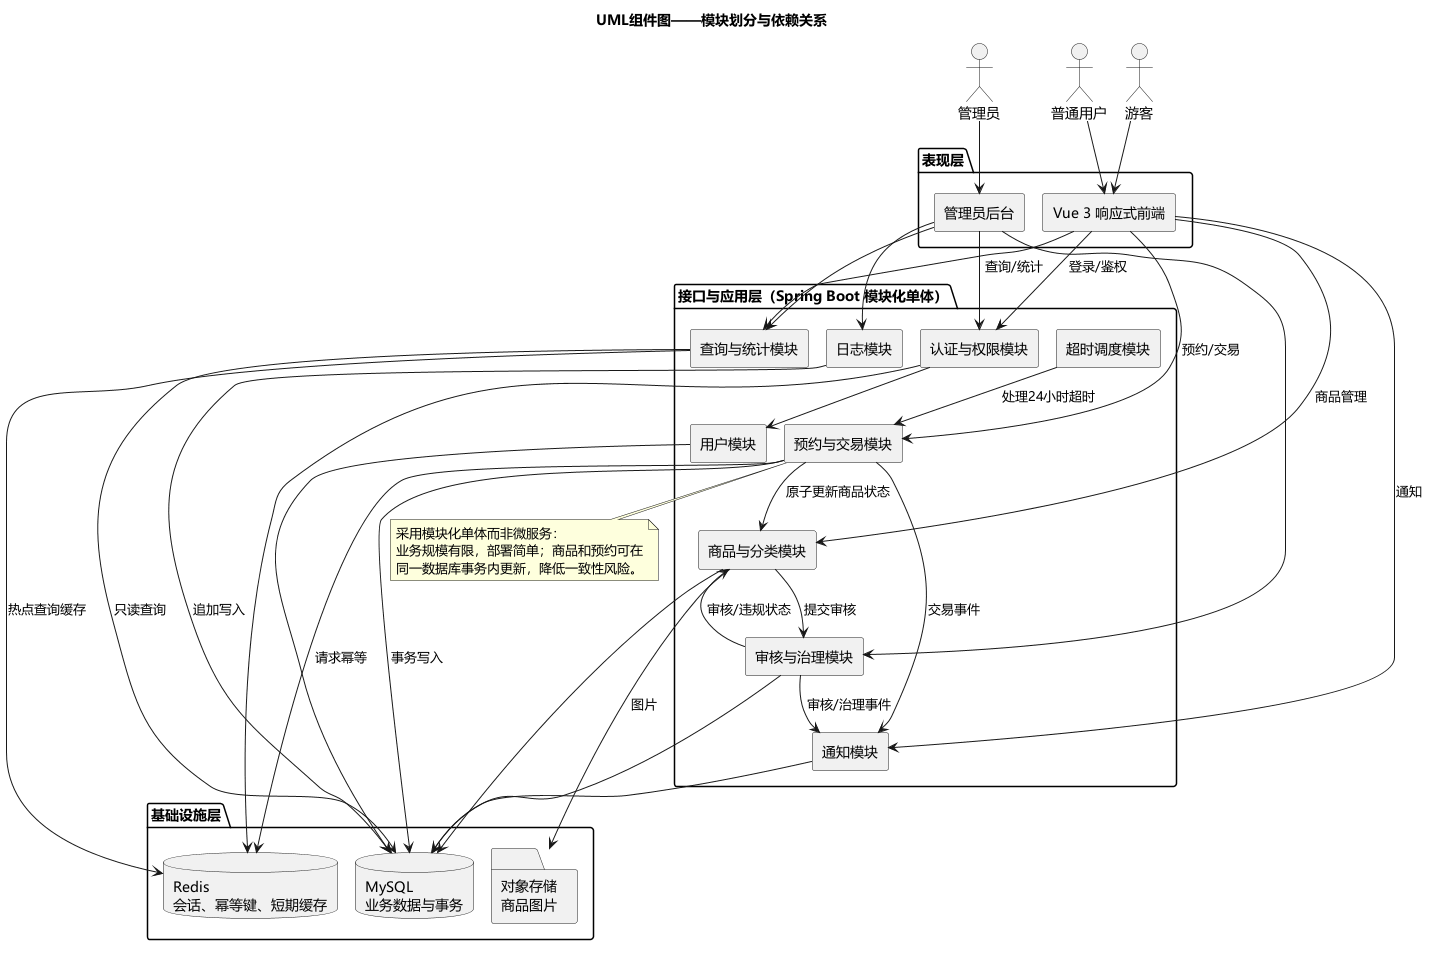

The diagram above was rendered by PlantUML. Its source (embedded in the PNG):
@startuml
!pragma layout smetana
skinparam defaultFontName Microsoft YaHei
skinparam shadowing false
skinparam componentStyle rectangle
skinparam linetype ortho
title UML组件图——模块划分与依赖关系

actor 游客
actor 普通用户
actor 管理员

package "表现层" {
  [Vue 3 响应式前端] as Web
  [管理员后台] as AdminWeb
}

package "接口与应用层（Spring Boot 模块化单体）" {
  [认证与权限模块] as Auth
  [用户模块] as UserModule
  [商品与分类模块] as ProductModule
  [审核与治理模块] as Moderation
  [查询与统计模块] as Query
  [预约与交易模块] as Trade
  [通知模块] as Notify
  [日志模块] as Log
  [超时调度模块] as Scheduler
}

package "基础设施层" {
  database "MySQL\n业务数据与事务" as DB
  database "Redis\n会话、幂等键、短期缓存" as Redis
  folder "对象存储\n商品图片" as ObjectStorage
}

游客 --> Web
普通用户 --> Web
管理员 --> AdminWeb

Web --> Auth : 登录/鉴权
Web --> ProductModule : 商品管理
Web --> Query : 查询/统计
Web --> Trade : 预约/交易
Web --> Notify : 通知
AdminWeb --> Auth
AdminWeb --> Moderation
AdminWeb --> Query
AdminWeb --> Log

Auth --> UserModule
Auth --> Redis
ProductModule --> Moderation : 提交审核
ProductModule --> ObjectStorage : 图片
Moderation --> ProductModule : 审核/违规状态
Trade --> ProductModule : 原子更新商品状态
Trade --> Notify : 交易事件
Moderation --> Notify : 审核/治理事件
Scheduler --> Trade : 处理24小时超时

UserModule --> DB
ProductModule --> DB
Moderation --> DB
Query --> DB : 只读查询
Trade --> DB : 事务写入
Notify --> DB
Log --> DB : 追加写入
Trade --> Redis : 请求幂等
Query --> Redis : 热点查询缓存

note bottom of Trade
采用模块化单体而非微服务：
业务规模有限，部署简单；商品和预约可在
同一数据库事务内更新，降低一致性风险。
end note
@enduml